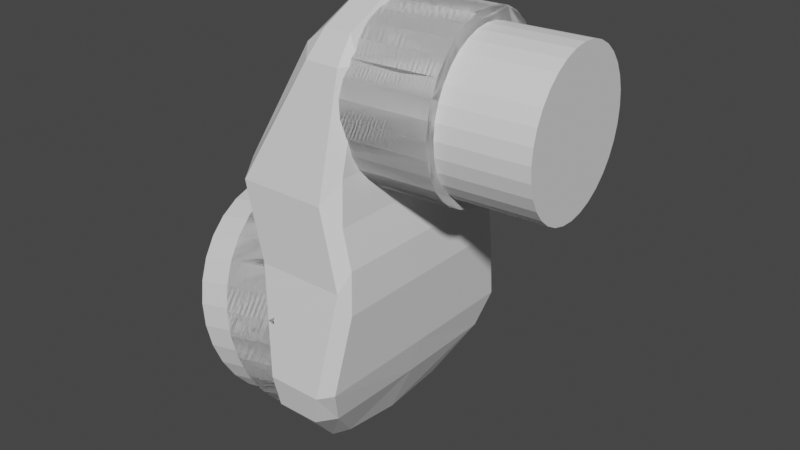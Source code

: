# Source: panel_vent_adapter.blend  (saved by Blender 4.0.36; exported with 4.5.12 LTS)
import bpy
from mathutils import Matrix  # noqa: F401  (used for matrix-valued properties, if any)

bpy.ops.wm.read_factory_settings(use_empty=True)
scene = bpy.context.scene
scene.name = 'Scene'

# ---- collections
col_collection = bpy.data.collections.new('Collection'); scene.collection.children.link(col_collection)

# ---- materials (node trees are filled in below, after node groups)
mat_material = bpy.data.materials.new('Material')
mat_material.alpha_threshold = 0.0
mat_material.use_transparent_shadow = False
mat_material.roughness = 0.5
mat_material.line_color = (0.0, 0.0, 0.0, 1.0)

# ---- material node trees
mat_material.use_nodes = True; mat_material.node_tree.nodes.clear()
_N = mat_material.node_tree.nodes; _L = mat_material.node_tree.links
n0 = _N.new('ShaderNodeOutputMaterial'); n0.name = 'Material Output'; n0.location = (300, 300)
n1 = _N.new('ShaderNodeBsdfPrincipled'); n1.name = 'Principled BSDF'; n1.location = (10, 300)
n1.distribution = 'GGX'
n1.subsurface_method = 'RANDOM_WALK_SKIN'
n1.inputs[3].default_value = 1.45
n1.inputs[27].default_value = (0.0, 0.0, 0.0, 1.0)
n1.inputs[28].default_value = 1.0
_L.new(n1.outputs[0], n0.inputs[0])
n0.is_active_output = True

# ---- world
world_world = bpy.data.worlds.new('World'); scene.world = world_world
world_world.use_nodes = True; world_world.node_tree.nodes.clear()
_N = world_world.node_tree.nodes; _L = world_world.node_tree.links
n0 = _N.new('ShaderNodeOutputWorld'); n0.name = 'World Output'; n0.location = (300, 300)
n1 = _N.new('ShaderNodeBackground'); n1.name = 'Background'; n1.location = (10, 300)
n1.inputs[0].default_value = (0.05088, 0.05088, 0.05088, 1.0)
_L.new(n1.outputs[0], n0.inputs[0])
n0.is_active_output = True
world_world.color = (0.05088, 0.05088, 0.05088)
world_world.use_sun_shadow = False
world_world.sun_shadow_jitter_overblur = 0.0

# ---- meshes
me_cube = bpy.data.meshes.new('Cube')
me_cube.from_pydata([(0.2786, 0.5849, 1.021), (0.5718, 0.6459, -0.8177), (0.2786, -0.5849, 1.021), (0.5718, -0.6459, -0.8177), (-0.02843, 0.5849, 1.021), (0.1027, 0.6459, -0.8177), (-0.02843, -0.5849, 1.021), (0.1027, -0.6459, -0.8177), (0.7712, 0.9346, 0.1333), (-0.3141, -0.9346, 0.1333), (0.7712, -0.9346, 0.1333), (-0.3141, 0.9346, 0.1333), (0.5718, 0.915, -0.21), (0.5718, -0.915, -0.21), (-0.5139, 0.915, -0.21), (-0.5139, -0.915, -0.21), (-0.02843, -1.15, 0.6833), (0.6592, 1.15, 0.6833), (0.6592, -1.15, 0.6833), (-0.02843, 1.15, 0.6833), (0.1027, 0.0, -0.9911), (0.2786, 0.0, 1.074), (-0.02843, 0.0, 1.074), (0.5718, 0.0, -0.9911), (0.7712, 0.0, 0.1333), (-0.3141, 0.0, 0.1333), (-0.5139, 0.0, -0.21), (0.5718, 0.0, -0.21), (0.6592, 0.0, 0.6833), (-0.02843, 0.0, 0.6833)], [], [(21, 22, 6, 2), (18, 2, 6, 16), (29, 22, 4, 19), (20, 23, 3, 7), (28, 21, 2, 18), (19, 4, 0, 17), (14, 11, 8, 12), (27, 24, 10, 13), (26, 25, 11, 14), (13, 10, 9, 15), (3, 13, 15, 7), (20, 26, 14, 5), (23, 27, 13, 3), (5, 14, 12, 1), (11, 19, 17, 8), (24, 28, 18, 10), (25, 29, 19, 11), (10, 18, 16, 9), (9, 16, 29, 25), (8, 17, 28, 24), (1, 12, 27, 23), (7, 15, 26, 20), (15, 9, 25, 26), (12, 8, 24, 27), (17, 0, 21, 28), (5, 1, 23, 20), (16, 6, 22, 29), (0, 4, 22, 21)])
_uv = me_cube.uv_layers.new(name='UVMap')
_uv.uv.foreach_set('vector', [0.625, 0.625, 0.875, 0.625, 0.875, 0.75, 0.625, 0.75, 0.5688, 0.75, 0.625, 0.75, 0.625, 1.0, 0.5687, 1.0, 0.5688, 0.125, 0.625, 0.125, 0.625, 0.25, 0.5688, 0.25, 0.125, 0.625, 0.375, 0.625, 0.375, 0.75, 0.125, 0.75, 0.5688, 0.625, 0.625, 0.625, 0.625, 0.75, 0.5688, 0.75, 0.5688, 0.25, 0.625, 0.25, 0.625, 0.5, 0.5688, 0.5, 0.4938, 0.25, 0.5, 0.25, 0.5, 0.5, 0.4938, 0.5, 0.4938, 0.625, 0.5, 0.625, 0.5, 0.75, 0.4938, 0.75, 0.4938, 0.125, 0.5, 0.125, 0.5, 0.25, 0.4938, 0.25, 0.4938, 0.75, 0.5, 0.75, 0.5, 1.0, 0.4938, 1.0, 0.375, 0.75, 0.4938, 0.75, 0.4938, 1.0, 0.375, 1.0, 0.375, 0.125, 0.4938, 0.125, 0.4938, 0.25, 0.375, 0.25, 0.375, 0.625, 0.4938, 0.625, 0.4938, 0.75, 0.375, 0.75, 0.375, 0.25, 0.4938, 0.25, 0.4938, 0.5, 0.375, 0.5, 0.5, 0.25, 0.5688, 0.25, 0.5688, 0.5, 0.5, 0.5, 0.5, 0.625, 0.5688, 0.625, 0.5688, 0.75, 0.5, 0.75, 0.5, 0.125, 0.5688, 0.125, 0.5688, 0.25, 0.5, 0.25, 0.5, 0.75, 0.5688, 0.75, 0.5687, 1.0, 0.5, 1.0, 0.5, 0.0, 0.5687, 0.0, 0.5688, 0.125, 0.5, 0.125, 0.5, 0.5, 0.5688, 0.5, 0.5688, 0.625, 0.5, 0.625, 0.375, 0.5, 0.4938, 0.5, 0.4938, 0.625, 0.375, 0.625, 0.375, 0.0, 0.4937, 0.0, 0.4938, 0.125, 0.375, 0.125, 0.4937, 0.0, 0.5, 0.0, 0.5, 0.125, 0.4938, 0.125, 0.4938, 0.5, 0.5, 0.5, 0.5, 0.625, 0.4938, 0.625, 0.5688, 0.5, 0.625, 0.5, 0.625, 0.625, 0.5688, 0.625, 0.125, 0.5, 0.375, 0.5, 0.375, 0.625, 0.125, 0.625, 0.5687, 0.0, 0.625, 0.0, 0.625, 0.125, 0.5688, 0.125, 0.625, 0.5, 0.875, 0.5, 0.875, 0.625, 0.625, 0.625])
me_cube.materials.append(mat_material)
me_cube.use_mirror_vertex_groups = False
me_cube.update()
me_cylinder = bpy.data.meshes.new('Cylinder')
me_cylinder.from_pydata([(0.0, 1.0, -1.0), (0.0, 1.0, 1.0), (0.1951, 0.9808, -1.0), (0.1951, 0.9808, 1.0), (0.3827, 0.9239, -1.0), (0.3827, 0.9239, 1.0), (0.5556, 0.8315, -1.0), (0.5556, 0.8315, 1.0), (0.7071, 0.7071, -1.0), (0.7071, 0.7071, 1.0), (0.8315, 0.5556, -1.0), (0.8315, 0.5556, 1.0), (0.9239, 0.3827, -1.0), (0.9239, 0.3827, 1.0), (0.9808, 0.1951, -1.0), (0.9808, 0.1951, 1.0), (1.0, 0.0, -1.0), (1.0, 0.0, 1.0), (0.9808, -0.1951, -1.0), (0.9808, -0.1951, 1.0), (0.9239, -0.3827, -1.0), (0.9239, -0.3827, 1.0), (0.8315, -0.5556, -1.0), (0.8315, -0.5556, 1.0), (0.7071, -0.7071, -1.0), (0.7071, -0.7071, 1.0), (0.5556, -0.8315, -1.0), (0.5556, -0.8315, 1.0), (0.3827, -0.9239, -1.0), (0.3827, -0.9239, 1.0), (0.1951, -0.9808, -1.0), (0.1951, -0.9808, 1.0), (0.0, -1.0, -1.0), (0.0, -1.0, 1.0), (-0.1951, -0.9808, -1.0), (-0.1951, -0.9808, 1.0), (-0.3827, -0.9239, -1.0), (-0.3827, -0.9239, 1.0), (-0.5556, -0.8315, -1.0), (-0.5556, -0.8315, 1.0), (-0.7071, -0.7071, -1.0), (-0.7071, -0.7071, 1.0), (-0.8315, -0.5556, -1.0), (-0.8315, -0.5556, 1.0), (-0.9239, -0.3827, -1.0), (-0.9239, -0.3827, 1.0), (-0.9808, -0.1951, -1.0), (-0.9808, -0.1951, 1.0), (-1.0, 0.0, -1.0), (-1.0, 0.0, 1.0), (-0.9808, 0.1951, -1.0), (-0.9808, 0.1951, 1.0), (-0.9239, 0.3827, -1.0), (-0.9239, 0.3827, 1.0), (-0.8315, 0.5556, -1.0), (-0.8315, 0.5556, 1.0), (-0.7071, 0.7071, -1.0), (-0.7071, 0.7071, 1.0), (-0.5556, 0.8315, -1.0), (-0.5556, 0.8315, 1.0), (-0.3827, 0.9239, -1.0), (-0.3827, 0.9239, 1.0), (-0.1951, 0.9808, -1.0), (-0.1951, 0.9808, 1.0)], [], [(0, 1, 3, 2), (2, 3, 5, 4), (4, 5, 7, 6), (6, 7, 9, 8), (8, 9, 11, 10), (10, 11, 13, 12), (12, 13, 15, 14), (14, 15, 17, 16), (16, 17, 19, 18), (18, 19, 21, 20), (20, 21, 23, 22), (22, 23, 25, 24), (24, 25, 27, 26), (26, 27, 29, 28), (28, 29, 31, 30), (30, 31, 33, 32), (32, 33, 35, 34), (34, 35, 37, 36), (36, 37, 39, 38), (38, 39, 41, 40), (40, 41, 43, 42), (42, 43, 45, 44), (44, 45, 47, 46), (46, 47, 49, 48), (48, 49, 51, 50), (50, 51, 53, 52), (52, 53, 55, 54), (54, 55, 57, 56), (56, 57, 59, 58), (58, 59, 61, 60), (3, 1, 63, 61, 59, 57, 55, 53, 51, 49, 47, 45, 43, 41, 39, 37, 35, 33, 31, 29, 27, 25, 23, 21, 19, 17, 15, 13, 11, 9, 7, 5), (60, 61, 63, 62), (62, 63, 1, 0), (0, 2, 4, 6, 8, 10, 12, 14, 16, 18, 20, 22, 24, 26, 28, 30, 32, 34, 36, 38, 40, 42, 44, 46, 48, 50, 52, 54, 56, 58, 60, 62)])
_uv = me_cylinder.uv_layers.new(name='UVMap')
_uv.uv.foreach_set('vector', [1.0, 0.5, 1.0, 1.0, 0.9688, 1.0, 0.9688, 0.5, 0.9688, 0.5, 0.9688, 1.0, 0.9375, 1.0, 0.9375, 0.5, 0.9375, 0.5, 0.9375, 1.0, 0.9062, 1.0, 0.9062, 0.5, 0.9062, 0.5, 0.9062, 1.0, 0.875, 1.0, 0.875, 0.5, 0.875, 0.5, 0.875, 1.0, 0.8438, 1.0, 0.8438, 0.5, 0.8438, 0.5, 0.8438, 1.0, 0.8125, 1.0, 0.8125, 0.5, 0.8125, 0.5, 0.8125, 1.0, 0.7812, 1.0, 0.7812, 0.5, 0.7812, 0.5, 0.7812, 1.0, 0.75, 1.0, 0.75, 0.5, 0.75, 0.5, 0.75, 1.0, 0.7188, 1.0, 0.7188, 0.5, 0.7188, 0.5, 0.7188, 1.0, 0.6875, 1.0, 0.6875, 0.5, 0.6875, 0.5, 0.6875, 1.0, 0.6562, 1.0, 0.6562, 0.5, 0.6562, 0.5, 0.6562, 1.0, 0.625, 1.0, 0.625, 0.5, 0.625, 0.5, 0.625, 1.0, 0.5938, 1.0, 0.5938, 0.5, 0.5938, 0.5, 0.5938, 1.0, 0.5625, 1.0, 0.5625, 0.5, 0.5625, 0.5, 0.5625, 1.0, 0.5312, 1.0, 0.5312, 0.5, 0.5312, 0.5, 0.5312, 1.0, 0.5, 1.0, 0.5, 0.5, 0.5, 0.5, 0.5, 1.0, 0.4688, 1.0, 0.4688, 0.5, 0.4688, 0.5, 0.4688, 1.0, 0.4375, 1.0, 0.4375, 0.5, 0.4375, 0.5, 0.4375, 1.0, 0.4062, 1.0, 0.4062, 0.5, 0.4062, 0.5, 0.4062, 1.0, 0.375, 1.0, 0.375, 0.5, 0.375, 0.5, 0.375, 1.0, 0.3438, 1.0, 0.3438, 0.5, 0.3438, 0.5, 0.3438, 1.0, 0.3125, 1.0, 0.3125, 0.5, 0.3125, 0.5, 0.3125, 1.0, 0.2812, 1.0, 0.2812, 0.5, 0.2812, 0.5, 0.2812, 1.0, 0.25, 1.0, 0.25, 0.5, 0.25, 0.5, 0.25, 1.0, 0.2188, 1.0, 0.2188, 0.5, 0.2188, 0.5, 0.2188, 1.0, 0.1875, 1.0, 0.1875, 0.5, 0.1875, 0.5, 0.1875, 1.0, 0.1562, 1.0, 0.1562, 0.5, 0.1562, 0.5, 0.1562, 1.0, 0.125, 1.0, 0.125, 0.5, 0.125, 0.5, 0.125, 1.0, 0.09375, 1.0, 0.09375, 0.5, 0.09375, 0.5, 0.09375, 1.0, 0.0625, 1.0, 0.0625, 0.5, 0.2968, 0.4854, 0.25, 0.49, 0.2032, 0.4854, 0.1582, 0.4717, 0.1167, 0.4496, 0.08029, 0.4197, 0.05045, 0.3833, 0.02827, 0.3418, 0.01461, 0.2968, 0.01, 0.25, 0.01461, 0.2032, 0.02827, 0.1582, 0.05045, 0.1167, 0.08029, 0.08029, 0.1167, 0.05045, 0.1582, 0.02827, 0.2032, 0.01461, 0.25, 0.01, 0.2968, 0.01461, 0.3418, 0.02827, 0.3833, 0.05045, 0.4197, 0.08029, 0.4496, 0.1167, 0.4717, 0.1582, 0.4854, 0.2032, 0.49, 0.25, 0.4854, 0.2968, 0.4717, 0.3418, 0.4496, 0.3833, 0.4197, 0.4197, 0.3833, 0.4496, 0.3418, 0.4717, 0.0625, 0.5, 0.0625, 1.0, 0.03125, 1.0, 0.03125, 0.5, 0.03125, 0.5, 0.03125, 1.0, 0.0, 1.0, 0.0, 0.5, 0.75, 0.49, 0.7968, 0.4854, 0.8418, 0.4717, 0.8833, 0.4496, 0.9197, 0.4197, 0.9496, 0.3833, 0.9717, 0.3418, 0.9854, 0.2968, 0.99, 0.25, 0.9854, 0.2032, 0.9717, 0.1582, 0.9496, 0.1167, 0.9197, 0.08029, 0.8833, 0.05045, 0.8418, 0.02827, 0.7968, 0.01461, 0.75, 0.01, 0.7032, 0.01461, 0.6582, 0.02827, 0.6167, 0.05045, 0.5803, 0.08029, 0.5504, 0.1167, 0.5283, 0.1582, 0.5146, 0.2032, 0.51, 0.25, 0.5146, 0.2968, 0.5283, 0.3418, 0.5504, 0.3833, 0.5803, 0.4197, 0.6167, 0.4496, 0.6582, 0.4717, 0.7032, 0.4854])
me_cylinder.update()
me_cylinder_001 = bpy.data.meshes.new('Cylinder.001')
me_cylinder_001.from_pydata([(0.0347, 1.0, -1.149), (0.0347, 1.0, 0.8508), (0.2298, 0.9808, -1.149), (0.2298, 0.9808, 0.8508), (0.4174, 0.9239, -1.149), (0.4174, 0.9239, 0.8508), (0.5903, 0.8315, -1.149), (0.5903, 0.8315, 0.8508), (0.7418, 0.7071, -1.149), (0.7418, 0.7071, 0.8508), (0.8662, 0.5556, -1.149), (0.8662, 0.5556, 0.8508), (0.9586, 0.3827, -1.149), (0.9586, 0.3827, 0.8508), (1.015, 0.1951, -1.149), (1.015, 0.1951, 0.8508), (1.035, -4.126e-08, -1.149), (1.035, -4.126e-08, 0.8508), (1.015, -0.1951, -1.149), (1.015, -0.1951, 0.8508), (0.9586, -0.3827, -1.149), (0.9586, -0.3827, 0.8508), (0.8662, -0.5556, -1.149), (0.8662, -0.5556, 0.8508), (0.7418, -0.7071, -1.149), (0.7418, -0.7071, 0.8508), (0.5903, -0.8315, -1.149), (0.5903, -0.8315, 0.8508), (0.4174, -0.9239, -1.149), (0.4174, -0.9239, 0.8508), (0.2298, -0.9808, -1.149), (0.2298, -0.9808, 0.8508), (0.0347, -1.0, -1.149), (0.0347, -1.0, 0.8508), (-0.1604, -0.9808, -1.149), (-0.1604, -0.9808, 0.8508), (-0.348, -0.9239, -1.149), (-0.348, -0.9239, 0.8508), (-0.5209, -0.8315, -1.149), (-0.5209, -0.8315, 0.8508), (-0.6724, -0.7071, -1.149), (-0.6724, -0.7071, 0.8508), (-0.7968, -0.5556, -1.149), (-0.7968, -0.5556, 0.8508), (-0.8892, -0.3827, -1.149), (-0.8892, -0.3827, 0.8508), (-0.9461, -0.1951, -1.149), (-0.9461, -0.1951, 0.8508), (-0.9653, -4.126e-08, -1.149), (-0.9653, -4.126e-08, 0.8508), (-0.9461, 0.1951, -1.149), (-0.9461, 0.1951, 0.8508), (-0.8892, 0.3827, -1.149), (-0.8892, 0.3827, 0.8508), (-0.7968, 0.5556, -1.149), (-0.7968, 0.5556, 0.8508), (-0.6724, 0.7071, -1.149), (-0.6724, 0.7071, 0.8508), (-0.5209, 0.8315, -1.149), (-0.5209, 0.8315, 0.8508), (-0.348, 0.9239, -1.149), (-0.348, 0.9239, 0.8508), (-0.1604, 0.9808, -1.149), (-0.1604, 0.9808, 0.8508)], [], [(0, 1, 3, 2), (2, 3, 5, 4), (4, 5, 7, 6), (6, 7, 9, 8), (8, 9, 11, 10), (10, 11, 13, 12), (12, 13, 15, 14), (14, 15, 17, 16), (16, 17, 19, 18), (18, 19, 21, 20), (20, 21, 23, 22), (22, 23, 25, 24), (24, 25, 27, 26), (26, 27, 29, 28), (28, 29, 31, 30), (30, 31, 33, 32), (32, 33, 35, 34), (34, 35, 37, 36), (36, 37, 39, 38), (38, 39, 41, 40), (40, 41, 43, 42), (42, 43, 45, 44), (44, 45, 47, 46), (46, 47, 49, 48), (48, 49, 51, 50), (50, 51, 53, 52), (52, 53, 55, 54), (54, 55, 57, 56), (56, 57, 59, 58), (58, 59, 61, 60), (3, 1, 63, 61, 59, 57, 55, 53, 51, 49, 47, 45, 43, 41, 39, 37, 35, 33, 31, 29, 27, 25, 23, 21, 19, 17, 15, 13, 11, 9, 7, 5), (60, 61, 63, 62), (62, 63, 1, 0), (0, 2, 4, 6, 8, 10, 12, 14, 16, 18, 20, 22, 24, 26, 28, 30, 32, 34, 36, 38, 40, 42, 44, 46, 48, 50, 52, 54, 56, 58, 60, 62)])
_uv = me_cylinder_001.uv_layers.new(name='UVMap')
_uv.uv.foreach_set('vector', [1.0, 0.5, 1.0, 1.0, 0.9688, 1.0, 0.9688, 0.5, 0.9688, 0.5, 0.9688, 1.0, 0.9375, 1.0, 0.9375, 0.5, 0.9375, 0.5, 0.9375, 1.0, 0.9062, 1.0, 0.9062, 0.5, 0.9062, 0.5, 0.9062, 1.0, 0.875, 1.0, 0.875, 0.5, 0.875, 0.5, 0.875, 1.0, 0.8438, 1.0, 0.8438, 0.5, 0.8438, 0.5, 0.8438, 1.0, 0.8125, 1.0, 0.8125, 0.5, 0.8125, 0.5, 0.8125, 1.0, 0.7812, 1.0, 0.7812, 0.5, 0.7812, 0.5, 0.7812, 1.0, 0.75, 1.0, 0.75, 0.5, 0.75, 0.5, 0.75, 1.0, 0.7188, 1.0, 0.7188, 0.5, 0.7188, 0.5, 0.7188, 1.0, 0.6875, 1.0, 0.6875, 0.5, 0.6875, 0.5, 0.6875, 1.0, 0.6562, 1.0, 0.6562, 0.5, 0.6562, 0.5, 0.6562, 1.0, 0.625, 1.0, 0.625, 0.5, 0.625, 0.5, 0.625, 1.0, 0.5938, 1.0, 0.5938, 0.5, 0.5938, 0.5, 0.5938, 1.0, 0.5625, 1.0, 0.5625, 0.5, 0.5625, 0.5, 0.5625, 1.0, 0.5312, 1.0, 0.5312, 0.5, 0.5312, 0.5, 0.5312, 1.0, 0.5, 1.0, 0.5, 0.5, 0.5, 0.5, 0.5, 1.0, 0.4688, 1.0, 0.4688, 0.5, 0.4688, 0.5, 0.4688, 1.0, 0.4375, 1.0, 0.4375, 0.5, 0.4375, 0.5, 0.4375, 1.0, 0.4062, 1.0, 0.4062, 0.5, 0.4062, 0.5, 0.4062, 1.0, 0.375, 1.0, 0.375, 0.5, 0.375, 0.5, 0.375, 1.0, 0.3438, 1.0, 0.3438, 0.5, 0.3438, 0.5, 0.3438, 1.0, 0.3125, 1.0, 0.3125, 0.5, 0.3125, 0.5, 0.3125, 1.0, 0.2812, 1.0, 0.2812, 0.5, 0.2812, 0.5, 0.2812, 1.0, 0.25, 1.0, 0.25, 0.5, 0.25, 0.5, 0.25, 1.0, 0.2188, 1.0, 0.2188, 0.5, 0.2188, 0.5, 0.2188, 1.0, 0.1875, 1.0, 0.1875, 0.5, 0.1875, 0.5, 0.1875, 1.0, 0.1562, 1.0, 0.1562, 0.5, 0.1562, 0.5, 0.1562, 1.0, 0.125, 1.0, 0.125, 0.5, 0.125, 0.5, 0.125, 1.0, 0.09375, 1.0, 0.09375, 0.5, 0.09375, 0.5, 0.09375, 1.0, 0.0625, 1.0, 0.0625, 0.5, 0.2968, 0.4854, 0.25, 0.49, 0.2032, 0.4854, 0.1582, 0.4717, 0.1167, 0.4496, 0.08029, 0.4197, 0.05045, 0.3833, 0.02827, 0.3418, 0.01461, 0.2968, 0.01, 0.25, 0.01461, 0.2032, 0.02827, 0.1582, 0.05045, 0.1167, 0.08029, 0.08029, 0.1167, 0.05045, 0.1582, 0.02827, 0.2032, 0.01461, 0.25, 0.01, 0.2968, 0.01461, 0.3418, 0.02827, 0.3833, 0.05045, 0.4197, 0.08029, 0.4496, 0.1167, 0.4717, 0.1582, 0.4854, 0.2032, 0.49, 0.25, 0.4854, 0.2968, 0.4717, 0.3418, 0.4496, 0.3833, 0.4197, 0.4197, 0.3833, 0.4496, 0.3418, 0.4717, 0.0625, 0.5, 0.0625, 1.0, 0.03125, 1.0, 0.03125, 0.5, 0.03125, 0.5, 0.03125, 1.0, 0.0, 1.0, 0.0, 0.5, 0.75, 0.49, 0.7968, 0.4854, 0.8418, 0.4717, 0.8833, 0.4496, 0.9197, 0.4197, 0.9496, 0.3833, 0.9717, 0.3418, 0.9854, 0.2968, 0.99, 0.25, 0.9854, 0.2032, 0.9717, 0.1582, 0.9496, 0.1167, 0.9197, 0.08029, 0.8833, 0.05045, 0.8418, 0.02827, 0.7968, 0.01461, 0.75, 0.01, 0.7032, 0.01461, 0.6582, 0.02827, 0.6167, 0.05045, 0.5803, 0.08029, 0.5504, 0.1167, 0.5283, 0.1582, 0.5146, 0.2032, 0.51, 0.25, 0.5146, 0.2968, 0.5283, 0.3418, 0.5504, 0.3833, 0.5803, 0.4197, 0.6167, 0.4496, 0.6582, 0.4717, 0.7032, 0.4854])
me_cylinder_001.update()
me_cylinder_002 = bpy.data.meshes.new('Cylinder.002')
me_cylinder_002.from_pydata([(-3.725e-09, 1.0, -0.3696), (0.0, 1.0, 1.0), (0.1951, 0.9808, -0.3696), (0.1951, 0.9808, 1.0), (0.3827, 0.9239, -0.3696), (0.3827, 0.9239, 1.0), (0.5556, 0.8315, -0.3696), (0.5556, 0.8315, 1.0), (0.7071, 0.7071, -0.3696), (0.7071, 0.7071, 1.0), (0.8315, 0.5556, -0.3696), (0.8315, 0.5556, 1.0), (0.9239, 0.3827, -0.3696), (0.9239, 0.3827, 1.0), (0.9808, 0.1951, -0.3696), (0.9808, 0.1951, 1.0), (1.0, 0.0, -0.3696), (1.0, 0.0, 1.0), (0.9808, -0.1951, -0.3696), (0.9808, -0.1951, 1.0), (0.9239, -0.3827, -0.3696), (0.9239, -0.3827, 1.0), (0.8315, -0.5556, -0.3696), (0.8315, -0.5556, 1.0), (0.7071, -0.7071, -0.3696), (0.7071, -0.7071, 1.0), (0.5556, -0.8315, -0.3696), (0.5556, -0.8315, 1.0), (0.3827, -0.9239, -0.3696), (0.3827, -0.9239, 1.0), (0.1951, -0.9808, -0.3696), (0.1951, -0.9808, 1.0), (-3.725e-09, -1.0, -0.3696), (0.0, -1.0, 1.0), (-0.1951, -0.9808, -0.3696), (-0.1951, -0.9808, 1.0), (-0.3827, -0.9239, -0.3696), (-0.3827, -0.9239, 1.0), (-0.5556, -0.8315, -0.3696), (-0.5556, -0.8315, 1.0), (-0.7071, -0.7071, -0.3696), (-0.7071, -0.7071, 1.0), (-0.8315, -0.5556, -0.3696), (-0.8315, -0.5556, 1.0), (-0.9239, -0.3827, -0.3696), (-0.9239, -0.3827, 1.0), (-0.9808, -0.1951, -0.3696), (-0.9808, -0.1951, 1.0), (-1.0, 0.0, -0.3696), (-1.0, 0.0, 1.0), (-0.9808, 0.1951, -0.3696), (-0.9808, 0.1951, 1.0), (-0.9239, 0.3827, -0.3696), (-0.9239, 0.3827, 1.0), (-0.8315, 0.5556, -0.3696), (-0.8315, 0.5556, 1.0), (-0.7071, 0.7071, -0.3696), (-0.7071, 0.7071, 1.0), (-0.5556, 0.8315, -0.3696), (-0.5556, 0.8315, 1.0), (-0.3827, 0.9239, -0.3696), (-0.3827, 0.9239, 1.0), (-0.1951, 0.9808, -0.3696), (-0.1951, 0.9808, 1.0)], [], [(0, 1, 3, 2), (2, 3, 5, 4), (4, 5, 7, 6), (6, 7, 9, 8), (8, 9, 11, 10), (10, 11, 13, 12), (12, 13, 15, 14), (14, 15, 17, 16), (16, 17, 19, 18), (18, 19, 21, 20), (20, 21, 23, 22), (22, 23, 25, 24), (24, 25, 27, 26), (26, 27, 29, 28), (28, 29, 31, 30), (30, 31, 33, 32), (32, 33, 35, 34), (34, 35, 37, 36), (36, 37, 39, 38), (38, 39, 41, 40), (40, 41, 43, 42), (42, 43, 45, 44), (44, 45, 47, 46), (46, 47, 49, 48), (48, 49, 51, 50), (50, 51, 53, 52), (52, 53, 55, 54), (54, 55, 57, 56), (56, 57, 59, 58), (58, 59, 61, 60), (3, 1, 63, 61, 59, 57, 55, 53, 51, 49, 47, 45, 43, 41, 39, 37, 35, 33, 31, 29, 27, 25, 23, 21, 19, 17, 15, 13, 11, 9, 7, 5), (60, 61, 63, 62), (62, 63, 1, 0), (0, 2, 4, 6, 8, 10, 12, 14, 16, 18, 20, 22, 24, 26, 28, 30, 32, 34, 36, 38, 40, 42, 44, 46, 48, 50, 52, 54, 56, 58, 60, 62)])
_uv = me_cylinder_002.uv_layers.new(name='UVMap')
_uv.uv.foreach_set('vector', [1.0, 0.5, 1.0, 1.0, 0.9688, 1.0, 0.9688, 0.5, 0.9688, 0.5, 0.9688, 1.0, 0.9375, 1.0, 0.9375, 0.5, 0.9375, 0.5, 0.9375, 1.0, 0.9062, 1.0, 0.9062, 0.5, 0.9062, 0.5, 0.9062, 1.0, 0.875, 1.0, 0.875, 0.5, 0.875, 0.5, 0.875, 1.0, 0.8438, 1.0, 0.8438, 0.5, 0.8438, 0.5, 0.8438, 1.0, 0.8125, 1.0, 0.8125, 0.5, 0.8125, 0.5, 0.8125, 1.0, 0.7812, 1.0, 0.7812, 0.5, 0.7812, 0.5, 0.7812, 1.0, 0.75, 1.0, 0.75, 0.5, 0.75, 0.5, 0.75, 1.0, 0.7188, 1.0, 0.7188, 0.5, 0.7188, 0.5, 0.7188, 1.0, 0.6875, 1.0, 0.6875, 0.5, 0.6875, 0.5, 0.6875, 1.0, 0.6562, 1.0, 0.6562, 0.5, 0.6562, 0.5, 0.6562, 1.0, 0.625, 1.0, 0.625, 0.5, 0.625, 0.5, 0.625, 1.0, 0.5938, 1.0, 0.5938, 0.5, 0.5938, 0.5, 0.5938, 1.0, 0.5625, 1.0, 0.5625, 0.5, 0.5625, 0.5, 0.5625, 1.0, 0.5312, 1.0, 0.5312, 0.5, 0.5312, 0.5, 0.5312, 1.0, 0.5, 1.0, 0.5, 0.5, 0.5, 0.5, 0.5, 1.0, 0.4688, 1.0, 0.4688, 0.5, 0.4688, 0.5, 0.4688, 1.0, 0.4375, 1.0, 0.4375, 0.5, 0.4375, 0.5, 0.4375, 1.0, 0.4062, 1.0, 0.4062, 0.5, 0.4062, 0.5, 0.4062, 1.0, 0.375, 1.0, 0.375, 0.5, 0.375, 0.5, 0.375, 1.0, 0.3438, 1.0, 0.3438, 0.5, 0.3438, 0.5, 0.3438, 1.0, 0.3125, 1.0, 0.3125, 0.5, 0.3125, 0.5, 0.3125, 1.0, 0.2812, 1.0, 0.2812, 0.5, 0.2812, 0.5, 0.2812, 1.0, 0.25, 1.0, 0.25, 0.5, 0.25, 0.5, 0.25, 1.0, 0.2188, 1.0, 0.2188, 0.5, 0.2188, 0.5, 0.2188, 1.0, 0.1875, 1.0, 0.1875, 0.5, 0.1875, 0.5, 0.1875, 1.0, 0.1562, 1.0, 0.1562, 0.5, 0.1562, 0.5, 0.1562, 1.0, 0.125, 1.0, 0.125, 0.5, 0.125, 0.5, 0.125, 1.0, 0.09375, 1.0, 0.09375, 0.5, 0.09375, 0.5, 0.09375, 1.0, 0.0625, 1.0, 0.0625, 0.5, 0.2968, 0.4854, 0.25, 0.49, 0.2032, 0.4854, 0.1582, 0.4717, 0.1167, 0.4496, 0.08029, 0.4197, 0.05045, 0.3833, 0.02827, 0.3418, 0.01461, 0.2968, 0.01, 0.25, 0.01461, 0.2032, 0.02827, 0.1582, 0.05045, 0.1167, 0.08029, 0.08029, 0.1167, 0.05045, 0.1582, 0.02827, 0.2032, 0.01461, 0.25, 0.01, 0.2968, 0.01461, 0.3418, 0.02827, 0.3833, 0.05045, 0.4197, 0.08029, 0.4496, 0.1167, 0.4717, 0.1582, 0.4854, 0.2032, 0.49, 0.25, 0.4854, 0.2968, 0.4717, 0.3418, 0.4496, 0.3833, 0.4197, 0.4197, 0.3833, 0.4496, 0.3418, 0.4717, 0.0625, 0.5, 0.0625, 1.0, 0.03125, 1.0, 0.03125, 0.5, 0.03125, 0.5, 0.03125, 1.0, 0.0, 1.0, 0.0, 0.5, 0.75, 0.49, 0.7968, 0.4854, 0.8418, 0.4717, 0.8833, 0.4496, 0.9197, 0.4197, 0.9496, 0.3833, 0.9717, 0.3418, 0.9854, 0.2968, 0.99, 0.25, 0.9854, 0.2032, 0.9717, 0.1582, 0.9496, 0.1167, 0.9197, 0.08029, 0.8833, 0.05045, 0.8418, 0.02827, 0.7968, 0.01461, 0.75, 0.01, 0.7032, 0.01461, 0.6582, 0.02827, 0.6167, 0.05045, 0.5803, 0.08029, 0.5504, 0.1167, 0.5283, 0.1582, 0.5146, 0.2032, 0.51, 0.25, 0.5146, 0.2968, 0.5283, 0.3418, 0.5504, 0.3833, 0.5803, 0.4197, 0.6167, 0.4496, 0.6582, 0.4717, 0.7032, 0.4854])
me_cylinder_002.update()
me_cylinder_003 = bpy.data.meshes.new('Cylinder.003')
me_cylinder_003.from_pydata([(1.138e-07, 1.0, -1.716), (1.34e-07, 1.0, -1.788e-07), (0.1951, 0.9808, -1.716), (0.1951, 0.9808, -1.788e-07), (0.3827, 0.9239, -1.716), (0.3827, 0.9239, -1.788e-07), (0.5556, 0.8315, -1.716), (0.5556, 0.8315, -1.788e-07), (0.7071, 0.7071, -1.716), (0.7071, 0.7071, -1.788e-07), (0.8315, 0.5556, -1.716), (0.8315, 0.5556, -1.788e-07), (0.9239, 0.3827, -1.716), (0.9239, 0.3827, -1.788e-07), (0.9808, 0.1951, -1.716), (0.9808, 0.1951, -1.788e-07), (1.0, -3.637e-08, -1.716), (1.0, -3.637e-08, -1.788e-07), (0.9808, -0.1951, -1.716), (0.9808, -0.1951, -1.788e-07), (0.9239, -0.3827, -1.716), (0.9239, -0.3827, -1.788e-07), (0.8315, -0.5556, -1.716), (0.8315, -0.5556, -1.788e-07), (0.7071, -0.7071, -1.716), (0.7071, -0.7071, -1.788e-07), (0.5556, -0.8315, -1.716), (0.5556, -0.8315, -1.788e-07), (0.3827, -0.9239, -1.716), (0.3827, -0.9239, -1.788e-07), (0.1951, -0.9808, -1.716), (0.1951, -0.9808, -1.788e-07), (1.138e-07, -1.0, -1.716), (1.34e-07, -1.0, -1.788e-07), (-0.1951, -0.9808, -1.716), (-0.1951, -0.9808, -1.788e-07), (-0.3827, -0.9239, -1.716), (-0.3827, -0.9239, -1.788e-07), (-0.5556, -0.8315, -1.716), (-0.5556, -0.8315, -1.788e-07), (-0.7071, -0.7071, -1.716), (-0.7071, -0.7071, -1.788e-07), (-0.8315, -0.5556, -1.716), (-0.8315, -0.5556, -1.788e-07), (-0.9239, -0.3827, -1.716), (-0.9239, -0.3827, -1.788e-07), (-0.9808, -0.1951, -1.716), (-0.9808, -0.1951, -1.788e-07), (-1.0, -3.637e-08, -1.716), (-1.0, -3.637e-08, -1.788e-07), (-0.9808, 0.1951, -1.716), (-0.9808, 0.1951, -1.788e-07), (-0.9239, 0.3827, -1.716), (-0.9239, 0.3827, -1.788e-07), (-0.8315, 0.5556, -1.716), (-0.8315, 0.5556, -1.788e-07), (-0.7071, 0.7071, -1.716), (-0.7071, 0.7071, -1.788e-07), (-0.5556, 0.8315, -1.716), (-0.5556, 0.8315, -1.788e-07), (-0.3827, 0.9239, -1.716), (-0.3827, 0.9239, -1.788e-07), (-0.1951, 0.9808, -1.716), (-0.1951, 0.9808, -1.788e-07)], [], [(0, 1, 3, 2), (2, 3, 5, 4), (4, 5, 7, 6), (6, 7, 9, 8), (8, 9, 11, 10), (10, 11, 13, 12), (12, 13, 15, 14), (14, 15, 17, 16), (16, 17, 19, 18), (18, 19, 21, 20), (20, 21, 23, 22), (22, 23, 25, 24), (24, 25, 27, 26), (26, 27, 29, 28), (28, 29, 31, 30), (30, 31, 33, 32), (32, 33, 35, 34), (34, 35, 37, 36), (36, 37, 39, 38), (38, 39, 41, 40), (40, 41, 43, 42), (42, 43, 45, 44), (44, 45, 47, 46), (46, 47, 49, 48), (48, 49, 51, 50), (50, 51, 53, 52), (52, 53, 55, 54), (54, 55, 57, 56), (56, 57, 59, 58), (58, 59, 61, 60), (3, 1, 63, 61, 59, 57, 55, 53, 51, 49, 47, 45, 43, 41, 39, 37, 35, 33, 31, 29, 27, 25, 23, 21, 19, 17, 15, 13, 11, 9, 7, 5), (60, 61, 63, 62), (62, 63, 1, 0), (0, 2, 4, 6, 8, 10, 12, 14, 16, 18, 20, 22, 24, 26, 28, 30, 32, 34, 36, 38, 40, 42, 44, 46, 48, 50, 52, 54, 56, 58, 60, 62)])
_uv = me_cylinder_003.uv_layers.new(name='UVMap')
_uv.uv.foreach_set('vector', [1.0, 0.5, 1.0, 1.0, 0.9688, 1.0, 0.9688, 0.5, 0.9688, 0.5, 0.9688, 1.0, 0.9375, 1.0, 0.9375, 0.5, 0.9375, 0.5, 0.9375, 1.0, 0.9062, 1.0, 0.9062, 0.5, 0.9062, 0.5, 0.9062, 1.0, 0.875, 1.0, 0.875, 0.5, 0.875, 0.5, 0.875, 1.0, 0.8438, 1.0, 0.8438, 0.5, 0.8438, 0.5, 0.8438, 1.0, 0.8125, 1.0, 0.8125, 0.5, 0.8125, 0.5, 0.8125, 1.0, 0.7812, 1.0, 0.7812, 0.5, 0.7812, 0.5, 0.7812, 1.0, 0.75, 1.0, 0.75, 0.5, 0.75, 0.5, 0.75, 1.0, 0.7188, 1.0, 0.7188, 0.5, 0.7188, 0.5, 0.7188, 1.0, 0.6875, 1.0, 0.6875, 0.5, 0.6875, 0.5, 0.6875, 1.0, 0.6562, 1.0, 0.6562, 0.5, 0.6562, 0.5, 0.6562, 1.0, 0.625, 1.0, 0.625, 0.5, 0.625, 0.5, 0.625, 1.0, 0.5938, 1.0, 0.5938, 0.5, 0.5938, 0.5, 0.5938, 1.0, 0.5625, 1.0, 0.5625, 0.5, 0.5625, 0.5, 0.5625, 1.0, 0.5312, 1.0, 0.5312, 0.5, 0.5312, 0.5, 0.5312, 1.0, 0.5, 1.0, 0.5, 0.5, 0.5, 0.5, 0.5, 1.0, 0.4688, 1.0, 0.4688, 0.5, 0.4688, 0.5, 0.4688, 1.0, 0.4375, 1.0, 0.4375, 0.5, 0.4375, 0.5, 0.4375, 1.0, 0.4062, 1.0, 0.4062, 0.5, 0.4062, 0.5, 0.4062, 1.0, 0.375, 1.0, 0.375, 0.5, 0.375, 0.5, 0.375, 1.0, 0.3438, 1.0, 0.3438, 0.5, 0.3438, 0.5, 0.3438, 1.0, 0.3125, 1.0, 0.3125, 0.5, 0.3125, 0.5, 0.3125, 1.0, 0.2812, 1.0, 0.2812, 0.5, 0.2812, 0.5, 0.2812, 1.0, 0.25, 1.0, 0.25, 0.5, 0.25, 0.5, 0.25, 1.0, 0.2188, 1.0, 0.2188, 0.5, 0.2188, 0.5, 0.2188, 1.0, 0.1875, 1.0, 0.1875, 0.5, 0.1875, 0.5, 0.1875, 1.0, 0.1562, 1.0, 0.1562, 0.5, 0.1562, 0.5, 0.1562, 1.0, 0.125, 1.0, 0.125, 0.5, 0.125, 0.5, 0.125, 1.0, 0.09375, 1.0, 0.09375, 0.5, 0.09375, 0.5, 0.09375, 1.0, 0.0625, 1.0, 0.0625, 0.5, 0.2968, 0.4854, 0.25, 0.49, 0.2032, 0.4854, 0.1582, 0.4717, 0.1167, 0.4496, 0.08029, 0.4197, 0.05045, 0.3833, 0.02827, 0.3418, 0.01461, 0.2968, 0.01, 0.25, 0.01461, 0.2032, 0.02827, 0.1582, 0.05045, 0.1167, 0.08029, 0.08029, 0.1167, 0.05045, 0.1582, 0.02827, 0.2032, 0.01461, 0.25, 0.01, 0.2968, 0.01461, 0.3418, 0.02827, 0.3833, 0.05045, 0.4197, 0.08029, 0.4496, 0.1167, 0.4717, 0.1582, 0.4854, 0.2032, 0.49, 0.25, 0.4854, 0.2968, 0.4717, 0.3418, 0.4496, 0.3833, 0.4197, 0.4197, 0.3833, 0.4496, 0.3418, 0.4717, 0.0625, 0.5, 0.0625, 1.0, 0.03125, 1.0, 0.03125, 0.5, 0.03125, 0.5, 0.03125, 1.0, 0.0, 1.0, 0.0, 0.5, 0.75, 0.49, 0.7968, 0.4854, 0.8418, 0.4717, 0.8833, 0.4496, 0.9197, 0.4197, 0.9496, 0.3833, 0.9717, 0.3418, 0.9854, 0.2968, 0.99, 0.25, 0.9854, 0.2032, 0.9717, 0.1582, 0.9496, 0.1167, 0.9197, 0.08029, 0.8833, 0.05045, 0.8418, 0.02827, 0.7968, 0.01461, 0.75, 0.01, 0.7032, 0.01461, 0.6582, 0.02827, 0.6167, 0.05045, 0.5803, 0.08029, 0.5504, 0.1167, 0.5283, 0.1582, 0.5146, 0.2032, 0.51, 0.25, 0.5146, 0.2968, 0.5283, 0.3418, 0.5504, 0.3833, 0.5803, 0.4197, 0.6167, 0.4496, 0.6582, 0.4717, 0.7032, 0.4854])
me_cylinder_003.update()
me_cube_001 = bpy.data.meshes.new('Cube.001')
me_cube_001.from_pydata([(0.2786, 0.5849, 1.021), (0.5718, 0.6459, -0.8177), (0.2786, -0.5849, 1.021), (0.5718, -0.6459, -0.8177), (0.08726, 0.5849, 1.021), (0.1027, 0.6459, -0.8177), (0.08726, -0.5849, 1.021), (0.1027, -0.6459, -0.8177), (0.7712, 0.9346, 0.1333), (-0.226, -0.9346, 0.1333), (0.7712, -0.9346, 0.1333), (-0.226, 0.9346, 0.1333), (0.5718, 0.915, -0.21), (0.5718, -0.915, -0.21), (-0.4368, 0.915, -0.21), (-0.4368, -0.915, -0.21), (0.08726, -1.15, 0.6833), (0.6592, 1.15, 0.6833), (0.6592, -1.15, 0.6833), (0.08726, 1.15, 0.6833), (0.1027, 0.0, -0.9911), (0.2786, 0.0, 1.074), (0.08726, 0.0, 1.074), (0.5718, 0.0, -0.9911), (0.7712, 0.0, 0.1333), (-0.226, 0.0, 0.1333), (-0.4368, 0.0, -0.21), (0.5718, 0.0, -0.21), (0.6592, 0.0, 0.6833), (0.08726, 0.0, 0.6833)], [], [(21, 22, 6, 2), (18, 2, 6, 16), (29, 22, 4, 19), (20, 23, 3, 7), (28, 21, 2, 18), (19, 4, 0, 17), (14, 11, 8, 12), (27, 24, 10, 13), (26, 25, 11, 14), (13, 10, 9, 15), (3, 13, 15, 7), (20, 26, 14, 5), (23, 27, 13, 3), (5, 14, 12, 1), (11, 19, 17, 8), (24, 28, 18, 10), (25, 29, 19, 11), (10, 18, 16, 9), (9, 16, 29, 25), (8, 17, 28, 24), (1, 12, 27, 23), (7, 15, 26, 20), (15, 9, 25, 26), (12, 8, 24, 27), (17, 0, 21, 28), (5, 1, 23, 20), (16, 6, 22, 29), (0, 4, 22, 21)])
_uv = me_cube_001.uv_layers.new(name='UVMap')
_uv.uv.foreach_set('vector', [0.625, 0.625, 0.875, 0.625, 0.875, 0.75, 0.625, 0.75, 0.5688, 0.75, 0.625, 0.75, 0.625, 1.0, 0.5687, 1.0, 0.5688, 0.125, 0.625, 0.125, 0.625, 0.25, 0.5688, 0.25, 0.125, 0.625, 0.375, 0.625, 0.375, 0.75, 0.125, 0.75, 0.5688, 0.625, 0.625, 0.625, 0.625, 0.75, 0.5688, 0.75, 0.5688, 0.25, 0.625, 0.25, 0.625, 0.5, 0.5688, 0.5, 0.4938, 0.25, 0.5, 0.25, 0.5, 0.5, 0.4938, 0.5, 0.4938, 0.625, 0.5, 0.625, 0.5, 0.75, 0.4938, 0.75, 0.4938, 0.125, 0.5, 0.125, 0.5, 0.25, 0.4938, 0.25, 0.4938, 0.75, 0.5, 0.75, 0.5, 1.0, 0.4938, 1.0, 0.375, 0.75, 0.4938, 0.75, 0.4938, 1.0, 0.375, 1.0, 0.375, 0.125, 0.4938, 0.125, 0.4938, 0.25, 0.375, 0.25, 0.375, 0.625, 0.4938, 0.625, 0.4938, 0.75, 0.375, 0.75, 0.375, 0.25, 0.4938, 0.25, 0.4938, 0.5, 0.375, 0.5, 0.5, 0.25, 0.5688, 0.25, 0.5688, 0.5, 0.5, 0.5, 0.5, 0.625, 0.5688, 0.625, 0.5688, 0.75, 0.5, 0.75, 0.5, 0.125, 0.5688, 0.125, 0.5688, 0.25, 0.5, 0.25, 0.5, 0.75, 0.5688, 0.75, 0.5687, 1.0, 0.5, 1.0, 0.5, 0.0, 0.5687, 0.0, 0.5688, 0.125, 0.5, 0.125, 0.5, 0.5, 0.5688, 0.5, 0.5688, 0.625, 0.5, 0.625, 0.375, 0.5, 0.4938, 0.5, 0.4938, 0.625, 0.375, 0.625, 0.375, 0.0, 0.4937, 0.0, 0.4938, 0.125, 0.375, 0.125, 0.4937, 0.0, 0.5, 0.0, 0.5, 0.125, 0.4938, 0.125, 0.4938, 0.5, 0.5, 0.5, 0.5, 0.625, 0.4938, 0.625, 0.5688, 0.5, 0.625, 0.5, 0.625, 0.625, 0.5688, 0.625, 0.125, 0.5, 0.375, 0.5, 0.375, 0.625, 0.125, 0.625, 0.5687, 0.0, 0.625, 0.0, 0.625, 0.125, 0.5688, 0.125, 0.625, 0.5, 0.875, 0.5, 0.875, 0.625, 0.625, 0.625])
me_cube_001.materials.append(mat_material)
me_cube_001.use_mirror_vertex_groups = False
me_cube_001.update()

# ---- objects
ob_cube = bpy.data.objects.new('Cube', me_cube)
ob_cylinder = bpy.data.objects.new('Cylinder', me_cylinder)
ob_cylinder_001 = bpy.data.objects.new('Cylinder.001', me_cylinder_001)
ob_cylinder_002 = bpy.data.objects.new('Cylinder.002', me_cylinder_002)
ob_cylinder_003 = bpy.data.objects.new('Cylinder.003', me_cylinder_003)
ob_cube_001 = bpy.data.objects.new('Cube.001', me_cube_001)

# ---- transforms, parenting, visibility, modifiers, constraints
ob_cube.location = (-0.01388, -0.03088, 0.0004489)
ob_cube.scale = (35.0, 40.0, -75.0)
ob_cube.lock_rotations_4d = False
ob_cube.empty_display_type = 'ARROWS'
ob_cube.lineart.crease_threshold = 0.0
_m = ob_cube.modifiers.new('Bevel', 'BEVEL')
_m = ob_cube.modifiers.new('Boolean.002', 'BOOLEAN')
_m.object = ob_cylinder_002
_m.operation = 'UNION'
_m = ob_cube.modifiers.new('Boolean.003', 'BOOLEAN')
_m.object = ob_cylinder_003
_m.operation = 'UNION'
_m = ob_cube.modifiers.new('Boolean', 'BOOLEAN')
_m.object = ob_cylinder
_m = ob_cube.modifiers.new('Boolean.001', 'BOOLEAN')
_m.object = ob_cylinder_001
_m = ob_cube.modifiers.new('Boolean.004', 'BOOLEAN')
_m.object = ob_cube_001
ob_cylinder.location = (-16.73, 0.0, -38.78)
ob_cylinder.rotation_euler = (0.0, 1.343, 0.0)
ob_cylinder.scale = (39.0, 39.0, 19.33)
ob_cylinder_001.location = (44.02, 3.028, 40.55)
ob_cylinder_001.rotation_euler = (-0.08482, 1.571, 0.0)
ob_cylinder_001.scale = (26.0, 26.0, 34.7)
ob_cylinder_002.location = (-14.21, 0.0, -38.19)
ob_cylinder_002.rotation_euler = (0.0, 1.343, 0.0)
ob_cylinder_002.scale = (41.8, 41.8, 16.23)
ob_cylinder_003.location = (44.02, 3.028, 40.55)
ob_cylinder_003.rotation_euler = (-0.08482, 1.571, 0.0)
ob_cylinder_003.scale = (29.5, 29.5, 21.57)
ob_cube_001.location = (-0.01388, -0.03088, 0.0004489)
ob_cube_001.scale = (31.01, 35.44, -66.45)
ob_cube_001.lock_rotations_4d = False
ob_cube_001.empty_display_type = 'ARROWS'
ob_cube_001.lineart.crease_threshold = 0.0

# ---- collection membership
col_collection.objects.link(ob_cube)
col_collection.objects.link(ob_cylinder)
col_collection.objects.link(ob_cylinder_001)
col_collection.objects.link(ob_cylinder_002)
col_collection.objects.link(ob_cylinder_003)
col_collection.objects.link(ob_cube_001)

# ---- scene / render settings (as saved in the file)
scene.frame_start = 1; scene.frame_end = 250; scene.frame_set(1)
scene.render.engine = 'BLENDER_EEVEE_NEXT'
scene.cycles.sampling_pattern = 'TABULATED_SOBOL'
scene.cycles.use_light_tree = False
scene.view_settings.view_transform = 'Filmic'
bpy.context.view_layer.update()

# ---- added for rendering (the .blend has no active camera and no usable light): camera, sun
cam_auto = bpy.data.cameras.new('AutoCamera')
cam_auto.lens = 50.0
cam_auto.sensor_width = 36.0
cam_auto.clip_end = 3479.14
ob_auto_camera = bpy.data.objects.new('AutoCamera', cam_auto)
scene.collection.objects.link(ob_auto_camera)
ob_auto_camera.location = (213.885, -237.922, 154.22)
ob_auto_camera.rotation_euler = (1.09748, -7.21219e-08, 0.694738)
scene.camera = ob_auto_camera
light_auto_sun = bpy.data.lights.new('AutoSun', 'SUN')
light_auto_sun.energy = 3.0
light_auto_sun.angle = 0.0523599
ob_auto_sun = bpy.data.objects.new('AutoSun', light_auto_sun)
scene.collection.objects.link(ob_auto_sun)
ob_auto_sun.rotation_euler = (0.872665, 0.174533, 0.523599)
bpy.context.view_layer.update()
